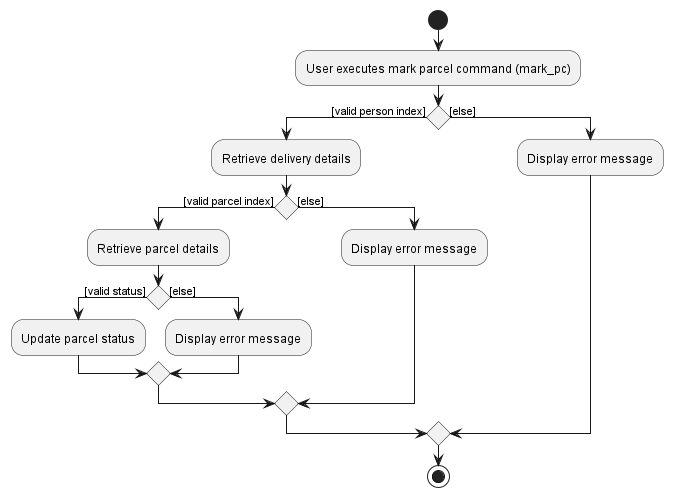

The diagram above was rendered by PlantUML. Its source (embedded in the PNG):
@startuml
start
:User executes mark parcel command (mark_pc);

'Since the beta syntax does not support placing the condition outside the
'diamond we place it as the true branch instead.

if () then ([valid person index])
    :Retrieve delivery details;
    if () then ([valid parcel index])
    :Retrieve parcel details;
    if () then ([valid status])
        :Update parcel status;
        else ([else])
        :Display error message;
        endif
    else ([else])
    :Display error message;
    endif
    else ([else])
        :Display error message;
endif
stop
@enduml